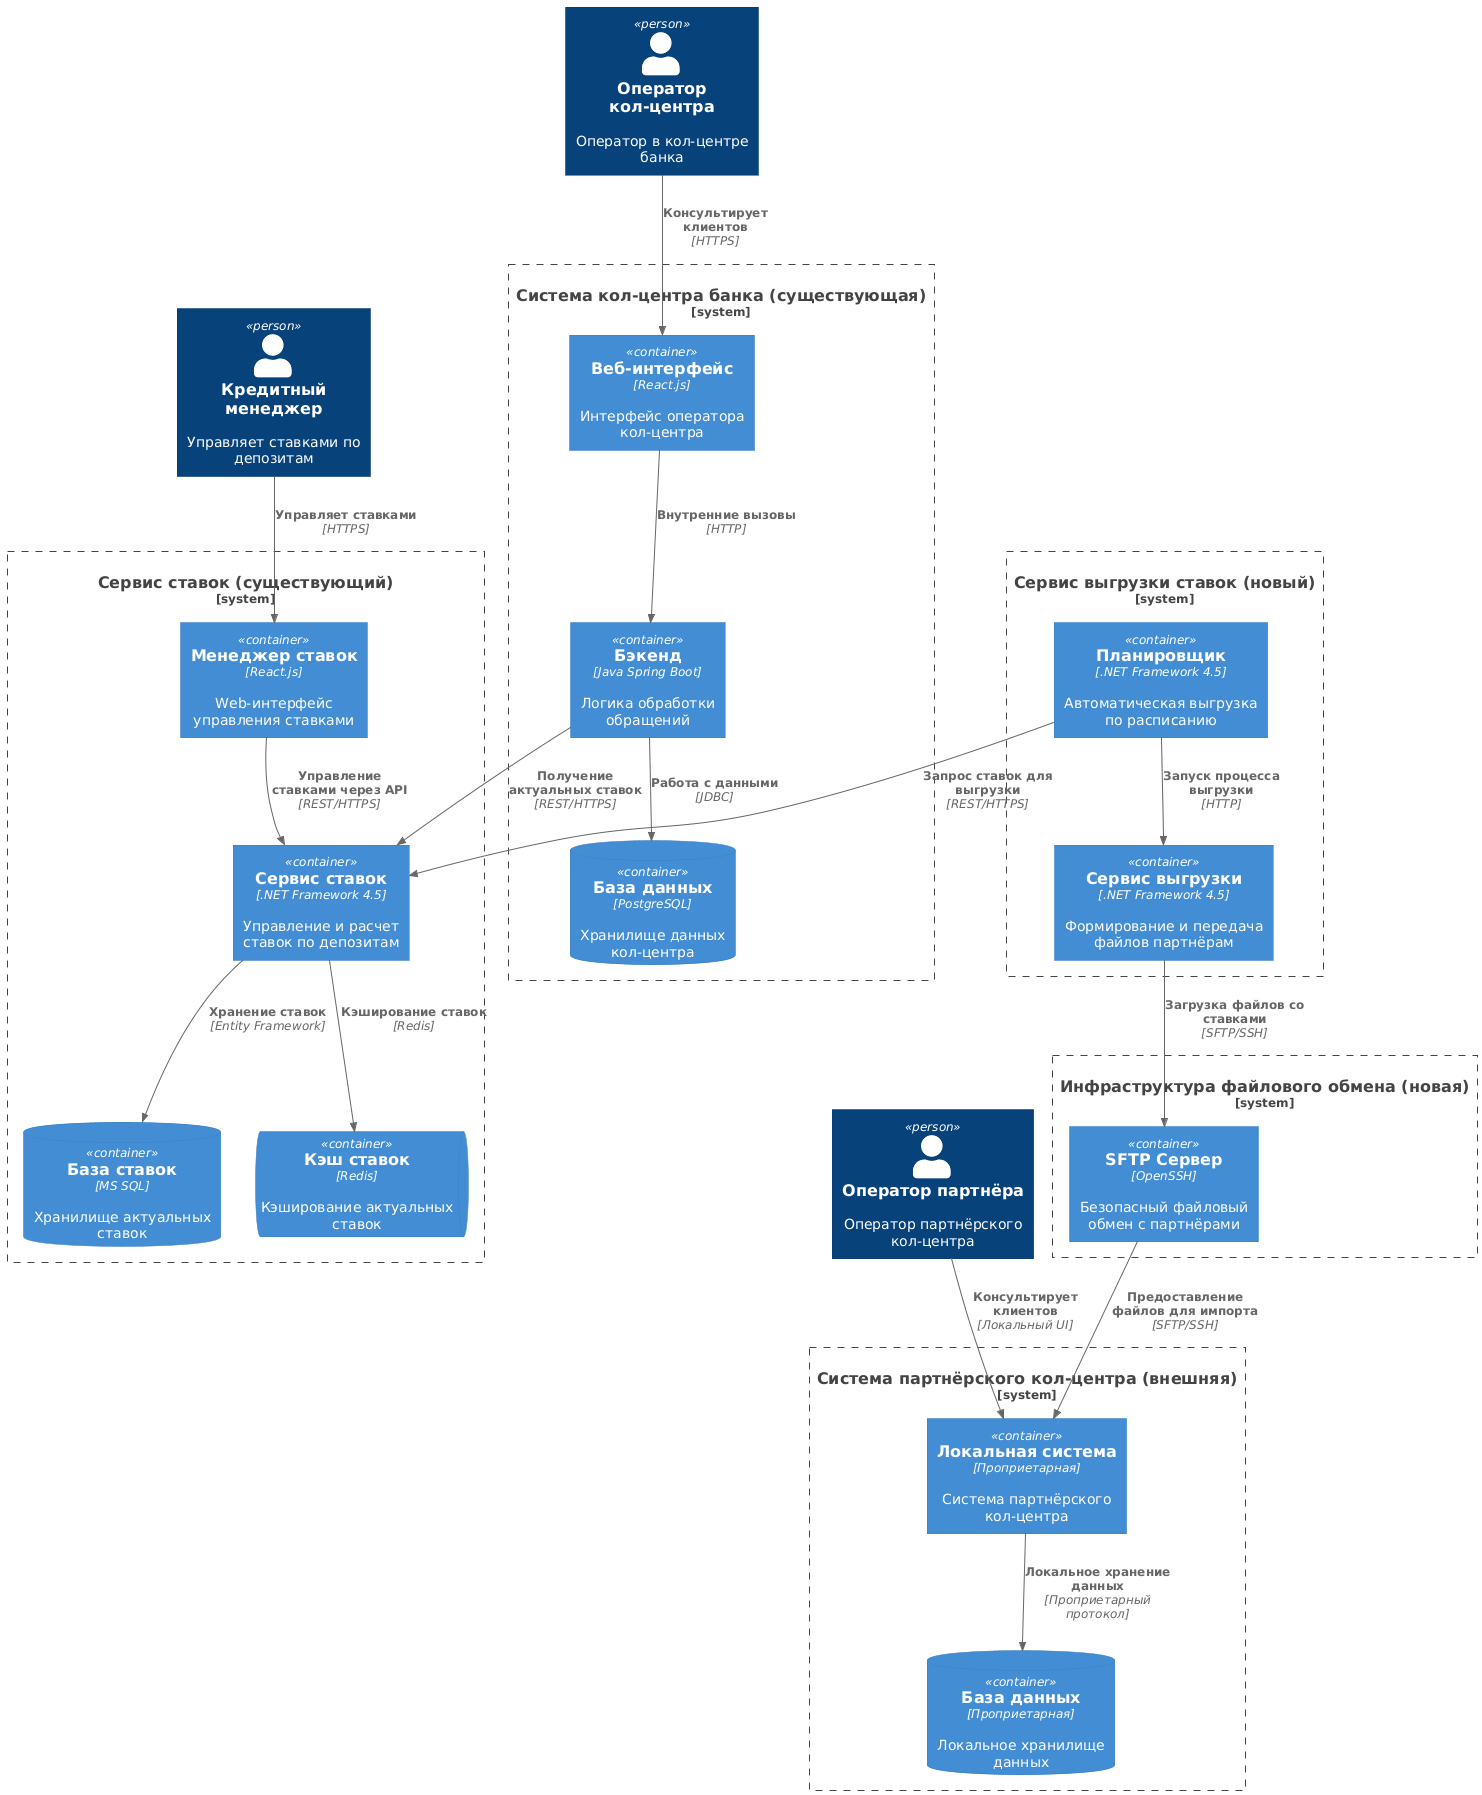

The diagram above was rendered by PlantUML. Its source (embedded in the PNG):
@startuml
!include https://raw.githubusercontent.com/plantuml-stdlib/C4-PlantUML/master/C4_Container.puml

Person(credit_manager, "Кредитный менеджер", "Управляет ставками по депозитам")
Person(callcenter_agent, "Оператор кол-центра", "Оператор в кол-центре банка")
Person(partner_agent, "Оператор партнёра", "Оператор партнёрского кол-центра")

System_Boundary(c1, "Сервис ставок (существующий)") {
    Container(rate_service, "Сервис ставок", ".NET Framework 4.5", "Управление и расчет ставок по депозитам")
    ContainerDb(rates_db, "База ставок", "MS SQL", "Хранилище актуальных ставок")
    Container(rate_manager, "Менеджер ставок", "React.js", "Web-интерфейс управления ставками")
    ContainerQueue(rate_cache, "Кэш ставок", "Redis", "Кэширование актуальных ставок")
}

System_Boundary(c2, "Система кол-центра банка (существующая)") {
    Container(cc_web, "Веб-интерфейс", "React.js", "Интерфейс оператора кол-центра")
    Container(cc_backend, "Бэкенд", "Java Spring Boot", "Логика обработки обращений")
    ContainerDb(cc_database, "База данных", "PostgreSQL", "Хранилище данных кол-центра")
}

System_Boundary(c3, "Сервис выгрузки ставок (новый)") {
    Container(export_service, "Сервис выгрузки", ".NET Framework 4.5", "Формирование и передача файлов партнёрам")
    Container(scheduler, "Планировщик", ".NET Framework 4.5", "Автоматическая выгрузка по расписанию")
}

System_Boundary(c4, "Инфраструктура файлового обмена (новая)") {
    Container(sftp_server, "SFTP Сервер", "OpenSSH", "Безопасный файловый обмен с партнёрами")
}

System_Boundary(c5, "Система партнёрского кол-центра (внешняя)") {
    Container(partner_system, "Локальная система", "Проприетарная", "Система партнёрского кол-центра")
    ContainerDb(partner_db, "База данных", "Проприетарная", "Локальное хранилище данных")
}

Rel(credit_manager, rate_manager, "Управляет ставками", "HTTPS")
Rel(callcenter_agent, cc_web, "Консультирует клиентов", "HTTPS")
Rel(partner_agent, partner_system, "Консультирует клиентов", "Локальный UI")

Rel(rate_manager, rate_service, "Управление ставками через API", "REST/HTTPS")
Rel(rate_service, rates_db, "Хранение ставок", "Entity Framework")
Rel(rate_service, rate_cache, "Кэширование ставок", "Redis")

Rel(cc_web, cc_backend, "Внутренние вызовы", "HTTP")
Rel(cc_backend, cc_database, "Работа с данными", "JDBC")

Rel(cc_backend, rate_service, "Получение актуальных ставок", "REST/HTTPS")

Rel(scheduler, rate_service, "Запрос ставок для выгрузки", "REST/HTTPS")
Rel(scheduler, export_service, "Запуск процесса выгрузки", "HTTP")
Rel(export_service, sftp_server, "Загрузка файлов со ставками", "SFTP/SSH")

Rel(sftp_server, partner_system, "Предоставление файлов для импорта", "SFTP/SSH")
Rel(partner_system, partner_db, "Локальное хранение данных", "Проприетарный протокол")
@enduml